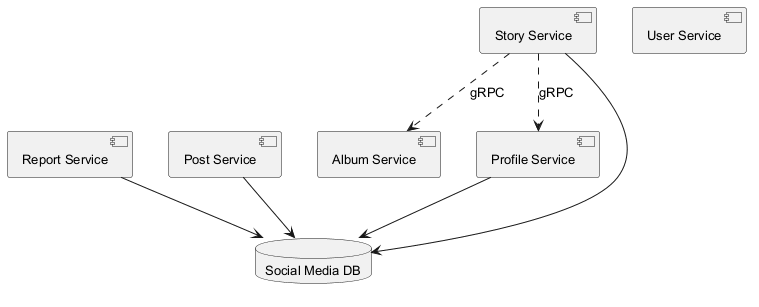

The diagram above was rendered by PlantUML. Its source (embedded in the PNG):
@startuml
skinparam backgroundColor #FFFFFF
skinparam classBackgroundColor #E8F4FA
skinparam classBorderColor #2C7DA0
skinparam defaultFontSize 13
component "Report Service" as C_ReportService
component "Post Service" as C_PostService
component "Story Service" as C_StoryService
component "User Service" as C_UserService
component "Album Service" as C_AlbumService
component "Profile Service" as C_ProfileService
database "Social Media DB" as DB_social_media
C_ReportService --> DB_social_media
C_PostService --> DB_social_media
C_StoryService --> DB_social_media
C_ProfileService --> DB_social_media
C_StoryService ..> C_AlbumService : gRPC
C_StoryService ..> C_ProfileService : gRPC
@enduml